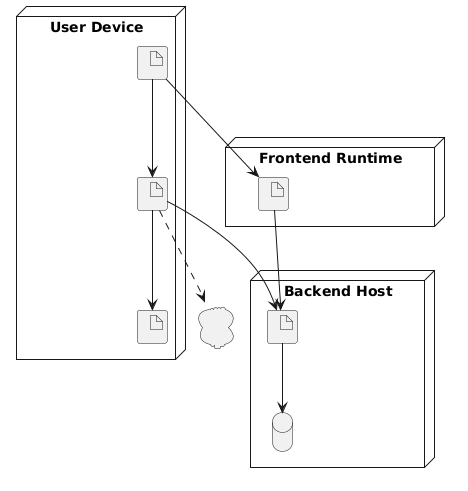

The diagram above was rendered by PlantUML. Its source (embedded in the PNG):
@startuml
skinparam shadowing false
skinparam componentStyle rectangle

node "User Device" as DEVICE {
  artifact "Browser" as BROWSER
  artifact "Angular App" as ANGULAR
  artifact "localStorage token" as STORAGE
}

node "Frontend Runtime" as FRONTEND_HOST {
  artifact "Angular SSR / Dev Server" as SSR
}

node "Backend Host" as BACKEND_HOST {
  artifact "Django App" as DJANGO
  database "SQLite db.sqlite3" as SQLITE
}

BROWSER --> ANGULAR
ANGULAR --> STORAGE
BROWSER --> SSR : HTTP
SSR --> DJANGO : HTTP /api
DJANGO --> SQLITE
ANGULAR --> DJANGO : API requests with token

cloud "CORS allowed origin\nhttp://localhost:4200" as CORS
ANGULAR ..> CORS
@enduml